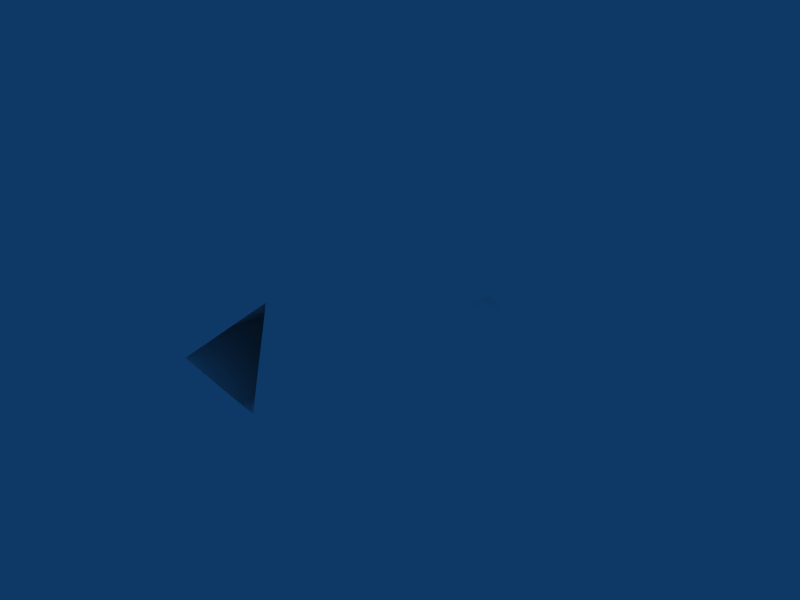 # Source: 02-right_hand3.blend  (saved by Blender 2.61.0; exported with 4.5.12 LTS)
import bpy
from mathutils import Matrix  # noqa: F401  (used for matrix-valued properties, if any)

bpy.ops.wm.read_factory_settings(use_empty=True)
scene = bpy.context.scene
scene.name = 'Scene'

# ---- collections
col_collection_1 = bpy.data.collections.new('Collection 1'); scene.collection.children.link(col_collection_1)

# ---- materials (node trees are filled in below, after node groups)
mat_skin = bpy.data.materials.new('Skin')
mat_skin.alpha_threshold = 0.0
mat_skin.diffuse_color = (1.0, 1.0, 1.0, 1.0)
mat_skin.specular_color = (0.1, 0.1, 0.1)
mat_skin.roughness = 0.5
mat_skin.line_color = (0.0, 0.0, 0.0, 1.0)

# ---- node groups
ng_auto_smooth = bpy.data.node_groups.new('Auto Smooth', 'GeometryNodeTree')
_s = ng_auto_smooth.interface.new_socket(name='Geometry', in_out='OUTPUT', socket_type='NodeSocketGeometry')
_s = ng_auto_smooth.interface.new_socket(name='Geometry', in_out='INPUT', socket_type='NodeSocketGeometry')
_s = ng_auto_smooth.interface.new_socket(name='Angle', in_out='INPUT', socket_type='NodeSocketFloat')
_s.subtype = 'ANGLE'
_s.min_value = 0.0
_s.max_value = 3.142
ng_auto_smooth.is_modifier = True
_N = ng_auto_smooth.nodes; _L = ng_auto_smooth.links
n0 = _N.new('NodeGroupOutput'); n0.name = 'Group Output'; n0.location = (480, -100)
n1 = _N.new('NodeGroupInput'); n1.name = 'Group Input'; n1.location = (-420, -300)
n2 = _N.new('NodeGroupInput'); n2.name = 'Group Input.001'; n2.location = (-60, -100)
n3 = _N.new('GeometryNodeSetShadeSmooth'); n3.name = 'Set Shade Smooth'; n3.location = (120, -100)
n3.domain = 'EDGE'
n4 = _N.new('GeometryNodeSetShadeSmooth'); n4.name = 'Set Shade Smooth.001'; n4.location = (300, -100)
n5 = _N.new('GeometryNodeInputMeshEdgeAngle'); n5.name = 'Edge Angle'; n5.location = (-420, -220)
n6 = _N.new('GeometryNodeInputEdgeSmooth'); n6.name = 'Is Edge Smooth'; n6.location = (-60, -160)
n7 = _N.new('GeometryNodeInputShadeSmooth'); n7.name = 'Is Face Smooth'; n7.location = (-240, -340)
n8 = _N.new('FunctionNodeBooleanMath'); n8.name = 'Boolean Math'; n8.location = (-60, -220)
n9 = _N.new('FunctionNodeCompare'); n9.name = 'Compare'; n9.location = (-240, -180)
n9.operation = 'LESS_EQUAL'
_L.new(n5.outputs[0], n9.inputs[0])
_L.new(n4.outputs[0], n0.inputs[0])
_L.new(n1.outputs[1], n9.inputs[1])
_L.new(n9.outputs[0], n8.inputs[0])
_L.new(n7.outputs[0], n8.inputs[1])
_L.new(n2.outputs[0], n3.inputs[0])
_L.new(n6.outputs[0], n3.inputs[1])
_L.new(n3.outputs[0], n4.inputs[0])
_L.new(n8.outputs[0], n3.inputs[2])
n0.is_active_output = True

# ---- material node trees

# ---- world
world_world = bpy.data.worlds.new('World'); scene.world = world_world
world_world.color = (0.05656, 0.2208, 0.4)
world_world.use_sun_shadow = False
world_world.sun_shadow_jitter_overblur = 0.0
world_world.cycles.sampling_method = 'MANUAL'
world_world.cycles.sample_map_resolution = 256

# ---- meshes
me_body_009 = bpy.data.meshes.new('Body.009')
me_body_009.from_pydata([(0.9194, 1.818, -1.619), (1.152, 1.372, -1.222), (1.391, 0.3514, -1.216), (1.449, 1.536, -1.582), (1.867, 0.4466, -1.571), (1.121, 1.858, -1.688), (1.337, 1.556, -2.075), (1.84, 0.532, -1.955), (1.797, 1.739, -1.566), (2.184, 0.667, -1.531), (-0.4019, 0.529, -0.2381), (-0.2195, -0.8161, -0.1099), (1.003, 0.06571, -0.03852), (0.5035, 0.917, -0.2341), (1.218, 1.245, -1.092), (1.329, 0.473, -1.05), (1.911, 0.8165, -1.012), (1.616, 1.398, -1.079), (-0.6794, 0.2983, 0.1131), (0.4693, -0.07688, 0.2518), (0.06478, 0.6126, 0.09338)], [], [(16, 9, 8), (8, 17, 16), (4, 2, 1), (1, 3, 4), (1, 2, 15), (15, 14, 1), (7, 6, 8), (7, 8, 9), (5, 0, 8), (0, 17, 8), (4, 3, 7), (3, 6, 7), (0, 5, 3), (0, 3, 1), (2, 4, 16), (4, 9, 16), (15, 2, 16), (14, 17, 1), (0, 1, 17), (4, 7, 9), (6, 3, 8), (3, 5, 8), (12, 16, 13), (16, 17, 13), (11, 12, 19), (11, 15, 12), (15, 16, 12), (13, 17, 14), (13, 14, 10), (18, 10, 11), (10, 14, 15), (10, 15, 11), (20, 13, 10), (20, 10, 18), (19, 12, 20), (12, 13, 20)])
me_body_009.polygons.foreach_set('use_smooth', [True] * 36)
_uv = me_body_009.uv_layers.new(name='UVTex')
_uv.uv.foreach_set('vector', [0.1544, 0.9722, 0.1245, 0.9811, 0.1292, 0.9186, 0.1292, 0.9186, 0.1545, 0.9367, 0.1544, 0.9722, 0.03197, 0.9988, 0.00552, 0.9945, 0.01328, 0.9372, 0.01328, 0.9372, 0.03189, 0.9344, 0.03197, 0.9988, 0.9896, 0.02792, 0.9904, 0.08037, 0.9812, 0.07299, 0.9812, 0.07299, 0.9825, 0.03572, 0.9896, 0.02792, 0.1013, 0.9808, 0.1013, 0.9185, 0.1292, 0.9186, 0.1013, 0.9808, 0.1292, 0.9186, 0.1245, 0.9811, 0.4096, 0.9835, 0.3992, 0.9893, 0.4282, 0.9551, 0.3992, 0.9893, 0.3992, 0.9499, 0.4282, 0.9551, 0.9727, 0.8293, 0.9723, 0.7677, 0.9938, 0.8246, 0.9723, 0.7677, 0.9997, 0.763, 0.9938, 0.8246, 0.7101, 0.5184, 0.7173, 0.5272, 0.7102, 0.5515, 0.3322, 0.9577, 0.3342, 0.988, 0.3149, 0.9879, 0.742, 0.04974, 0.7345, 0.01769, 0.771, 0.02203, 0.7345, 0.01769, 0.7466, 0.0, 0.771, 0.02203, 0.7522, 0.05416, 0.742, 0.04974, 0.771, 0.02203, 0.9775, 0.9479, 0.9964, 0.9338, 0.9817, 0.9555, 0.9963, 0.9817, 0.9817, 0.9555, 0.9964, 0.9338, 0.7345, 0.01769, 0.7189, 0.007366, 0.7466, 0.0, 0.9944, 0.4136, 0.9798, 0.3905, 0.9944, 0.3744, 0.9798, 0.3574, 0.9941, 0.3365, 0.9941, 0.3744, 0.2541, 0.9679, 0.2731, 0.9055, 0.3094, 0.9703, 0.2731, 0.9055, 0.3093, 0.9048, 0.3094, 0.9703, 0.7394, 0.1737, 0.783, 0.1027, 0.7855, 0.1367, 0.7394, 0.1737, 0.7522, 0.05416, 0.783, 0.1027, 0.7522, 0.05416, 0.771, 0.02203, 0.783, 0.1027, 0.3268, 0.5355, 0.3211, 0.4549, 0.3364, 0.4728, 0.3268, 0.5355, 0.3364, 0.4728, 0.361, 0.5774, 0.2407, 0.7906, 0.2408, 0.8107, 0.1774, 0.7707, 0.2408, 0.8107, 0.2141, 0.9048, 0.1774, 0.8822, 0.2408, 0.8107, 0.1774, 0.8822, 0.1774, 0.7707, 0.3309, 0.5682, 0.3268, 0.5355, 0.361, 0.5774, 0.3309, 0.5682, 0.361, 0.5774, 0.358, 0.6033, 0.2591, 0.9971, 0.2541, 0.9679, 0.3039, 0.9991, 0.2541, 0.9679, 0.3094, 0.9703, 0.3039, 0.9991])
_ca = me_body_009.color_attributes.new('Col', 'BYTE_COLOR', 'CORNER')
_ca.data.foreach_set('color', [1.0, 1.0, 1.0, 1.0, 1.0, 1.0, 1.0, 1.0, 1.0, 1.0, 1.0, 1.0, 1.0, 1.0, 1.0, 1.0, 1.0, 1.0, 1.0, 1.0, 1.0, 1.0, 1.0, 1.0, 1.0, 1.0, 1.0, 1.0, 1.0, 1.0, 1.0, 1.0, 1.0, 1.0, 1.0, 1.0, 1.0, 1.0, 1.0, 1.0, 1.0, 1.0, 1.0, 1.0, 1.0, 1.0, 1.0, 1.0, 1.0, 1.0, 1.0, 1.0, 1.0, 1.0, 1.0, 1.0, 1.0, 1.0, 1.0, 1.0, 1.0, 1.0, 1.0, 1.0, 1.0, 1.0, 1.0, 1.0, 1.0, 1.0, 1.0, 1.0, 1.0, 1.0, 1.0, 1.0, 1.0, 1.0, 1.0, 1.0, 1.0, 1.0, 1.0, 1.0, 1.0, 1.0, 1.0, 1.0, 1.0, 1.0, 1.0, 1.0, 1.0, 1.0, 1.0, 1.0, 1.0, 1.0, 1.0, 1.0, 1.0, 1.0, 1.0, 1.0, 1.0, 1.0, 1.0, 1.0, 1.0, 1.0, 1.0, 1.0, 1.0, 1.0, 1.0, 1.0, 1.0, 1.0, 1.0, 1.0, 1.0, 1.0, 1.0, 1.0, 1.0, 1.0, 1.0, 1.0, 1.0, 1.0, 1.0, 1.0, 1.0, 1.0, 1.0, 1.0, 1.0, 1.0, 1.0, 1.0, 1.0, 1.0, 1.0, 1.0, 1.0, 1.0, 1.0, 1.0, 1.0, 1.0, 1.0, 1.0, 1.0, 1.0, 1.0, 1.0, 1.0, 1.0, 1.0, 1.0, 1.0, 1.0, 1.0, 1.0, 1.0, 1.0, 1.0, 1.0, 1.0, 1.0, 1.0, 1.0, 1.0, 1.0, 1.0, 1.0, 1.0, 1.0, 1.0, 1.0, 1.0, 1.0, 1.0, 1.0, 1.0, 1.0, 1.0, 1.0, 1.0, 1.0, 1.0, 1.0, 1.0, 1.0, 1.0, 1.0, 1.0, 1.0, 1.0, 1.0, 1.0, 1.0, 1.0, 1.0, 1.0, 1.0, 1.0, 1.0, 1.0, 1.0, 1.0, 1.0, 1.0, 1.0, 1.0, 1.0, 1.0, 1.0, 1.0, 1.0, 1.0, 1.0, 1.0, 1.0, 1.0, 1.0, 1.0, 1.0, 1.0, 1.0, 1.0, 1.0, 1.0, 1.0, 1.0, 1.0, 1.0, 1.0, 1.0, 1.0, 1.0, 1.0, 1.0, 1.0, 1.0, 1.0, 1.0, 1.0, 1.0, 1.0, 1.0, 1.0, 1.0, 1.0, 1.0, 1.0, 1.0, 1.0, 1.0, 1.0, 1.0, 1.0, 1.0, 1.0, 1.0, 1.0, 1.0, 1.0, 1.0, 1.0, 1.0, 1.0, 1.0, 1.0, 1.0, 1.0, 1.0, 1.0, 1.0, 1.0, 1.0, 1.0, 1.0, 1.0, 1.0, 1.0, 1.0, 1.0, 1.0, 1.0, 1.0, 1.0, 1.0, 1.0, 1.0, 1.0, 1.0, 1.0, 1.0, 1.0, 1.0, 1.0, 1.0, 1.0, 1.0, 1.0, 1.0, 1.0, 1.0, 1.0, 1.0, 1.0, 1.0, 1.0, 1.0, 1.0, 1.0, 1.0, 1.0, 1.0, 1.0, 1.0, 1.0, 1.0, 1.0, 1.0, 1.0, 1.0, 1.0, 1.0, 1.0, 1.0, 1.0, 1.0, 1.0, 1.0, 1.0, 1.0, 1.0, 1.0, 1.0, 1.0, 1.0, 1.0, 1.0, 1.0, 1.0, 1.0, 1.0, 1.0, 1.0, 1.0, 1.0, 1.0, 1.0, 1.0, 1.0, 1.0, 1.0, 1.0, 1.0, 1.0, 1.0, 1.0, 1.0, 1.0, 1.0, 1.0, 1.0, 1.0, 1.0, 1.0, 1.0, 1.0, 1.0, 1.0, 1.0, 1.0, 1.0, 1.0, 1.0, 1.0, 1.0, 1.0, 1.0, 1.0, 1.0, 1.0, 1.0, 1.0, 1.0, 1.0, 1.0, 1.0, 1.0, 1.0, 1.0, 1.0, 1.0, 1.0, 1.0, 1.0, 1.0, 1.0, 1.0, 1.0, 1.0, 1.0, 1.0, 1.0, 1.0, 1.0, 1.0, 1.0, 1.0, 1.0, 1.0, 1.0, 1.0, 1.0, 1.0, 1.0, 1.0, 1.0, 1.0, 1.0, 1.0, 1.0, 1.0, 1.0, 1.0, 1.0])
me_body_009.materials.append(mat_skin)
me_body_009.use_remesh_preserve_volume = False
me_body_009.use_remesh_preserve_attributes = False
me_body_009.use_mirror_vertex_groups = False
me_body_009.update()

# ---- objects
ob_man_009 = bpy.data.objects.new('Man.009', me_body_009)

# ---- transforms, parenting, visibility, modifiers, constraints
ob_man_009.location = (0.0, 0.0, 0.0)
ob_man_009.rotation_euler = (-1.729, -1.377e-05, 2.76)
ob_man_009.scale = (0.2643, 0.2643, 0.7187)
ob_man_009.lock_rotations_4d = False
ob_man_009.empty_display_type = 'ARROWS'
ob_man_009.color = (0.0, 0.0, 0.0, 1.0)
ob_man_009.lineart.crease_threshold = 0.0
_vg = ob_man_009.vertex_groups.new(name='UpperArm_L')
_vg = ob_man_009.vertex_groups.new(name='UpperArm_R')
_vg = ob_man_009.vertex_groups.new(name='LowerArm_L')
_vg = ob_man_009.vertex_groups.new(name='LowerArm_R')
_vg = ob_man_009.vertex_groups.new(name='Palm_L')
_vg = ob_man_009.vertex_groups.new(name='Palm_R')
_vg = ob_man_009.vertex_groups.new(name='Thumb_L')
_vg = ob_man_009.vertex_groups.new(name='Thumb_R')
_vg = ob_man_009.vertex_groups.new(name='Fingers_L')
_vg = ob_man_009.vertex_groups.new(name='Fingers_R')
_vg = ob_man_009.vertex_groups.new(name='Back')
_vg = ob_man_009.vertex_groups.new(name='Neck')
_vg = ob_man_009.vertex_groups.new(name='Head')
_vg = ob_man_009.vertex_groups.new(name='Shoulder_L')
_vg = ob_man_009.vertex_groups.new(name='Shoulder_R')
_vg = ob_man_009.vertex_groups.new(name='Pelvis')
_vg = ob_man_009.vertex_groups.new(name='UpperLeg_L')
_vg = ob_man_009.vertex_groups.new(name='UpperLeg_R')
_vg = ob_man_009.vertex_groups.new(name='LowerLeg_L')
_vg = ob_man_009.vertex_groups.new(name='LowerLeg_R')
_vg = ob_man_009.vertex_groups.new(name='Foot_L')
_vg = ob_man_009.vertex_groups.new(name='Foot_R')
_vg = ob_man_009.vertex_groups.new(name='Hip_L')
_vg = ob_man_009.vertex_groups.new(name='Hip_R')
_m = ob_man_009.modifiers.new('Auto Smooth', 'NODES')
_m.node_group = ng_auto_smooth
_gi = [s.identifier for s in ng_auto_smooth.interface.items_tree if s.item_type == 'SOCKET' and s.in_out == 'INPUT']
_m[_gi[1]] = 0.5236  # Angle

# ---- collection membership
col_collection_1.objects.link(ob_man_009)

# ---- scene / render settings (as saved in the file)
scene.frame_start = 1; scene.frame_end = 250; scene.frame_set(40)
scene.render.engine = 'BLENDER_EEVEE_NEXT'
scene.render.image_settings.file_format = 'JPEG'
scene.render.image_settings.color_mode = 'RGB'
scene.render.image_settings.compression = 90
scene.render.resolution_x = 800
scene.render.resolution_y = 600
scene.render.pixel_aspect_x = 100.0
scene.render.pixel_aspect_y = 100.0
scene.render.fps = 25
scene.render.dither_intensity = 0.0
scene.render.use_compositing = False
scene.render.use_sequencer = False
scene.render.bake_margin = 2
scene.render.bake_bias = 0.0
scene.render.use_stamp_time = False
scene.render.use_stamp_date = False
scene.render.use_stamp_frame = False
scene.render.use_stamp_camera = False
scene.render.use_stamp_scene = False
scene.render.use_stamp_filename = False
scene.render.use_stamp_render_time = False
scene.render.stamp_font_size = 0
scene.cycles.use_denoising = False
scene.cycles.samples = 10
scene.cycles.sampling_pattern = 'TABULATED_SOBOL'
scene.cycles.light_sampling_threshold = 0.0
scene.cycles.use_adaptive_sampling = False
scene.cycles.use_light_tree = False
scene.cycles.blur_glossy = 0.0
scene.cycles.volume_bounces = 1
scene.cycles.pixel_filter_type = 'GAUSSIAN'
scene.cycles.sample_clamp_indirect = 0.0
scene.view_settings.view_transform = 'Raw'
bpy.context.view_layer.update()

# ---- added for rendering (the .blend has no active camera): camera
cam_auto = bpy.data.cameras.new('AutoCamera')
cam_auto.lens = 50.0
cam_auto.sensor_width = 36.0
cam_auto.clip_end = 1000.0
ob_auto_camera = bpy.data.objects.new('AutoCamera', cam_auto)
scene.collection.objects.link(ob_auto_camera)
ob_auto_camera.location = (2.41472, -2.12559, 1.84775)
ob_auto_camera.rotation_euler = (1.09748, -7.21219e-08, 0.694738)
scene.camera = ob_auto_camera
bpy.context.view_layer.update()
